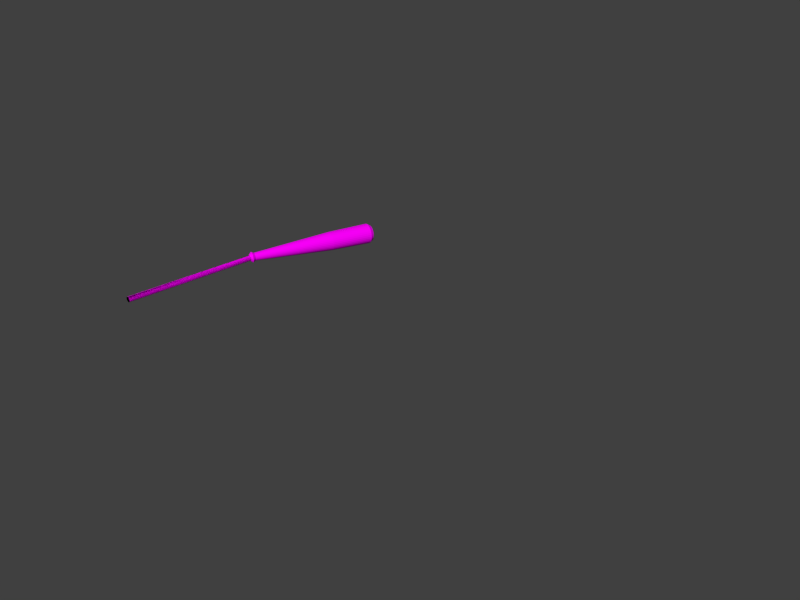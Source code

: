 # Source: objects.blend  (saved by Blender 2.76.0; exported with 4.5.12 LTS)
import bpy
from mathutils import Matrix  # noqa: F401  (used for matrix-valued properties, if any)

bpy.ops.wm.read_factory_settings(use_empty=True)
scene = bpy.context.scene
scene.name = 'Scene'

# ---- collections
col_collection_1 = bpy.data.collections.new('Collection 1'); scene.collection.children.link(col_collection_1)

# ---- images (referenced by path relative to the original .blend; pixels are not part of the script)
import os
ASSET_DIR = os.environ.get("B2B_ASSET_DIR", "")  # directory of the original .blend (textures are referenced by path, not embedded)
HERE = os.path.dirname(os.path.abspath(__file__))  # packed textures are extracted next to this script under _unpacked/

def load_image(name, relpath, width, height, colorspace="sRGB"):
    """Load a texture the original file referenced (path relative to the .blend, or extracted next to this script)."""
    p = next((c for c in (os.path.join(HERE, relpath), os.path.join(ASSET_DIR, relpath)) if relpath and os.path.exists(c)), "")
    if p:
        img = bpy.data.images.load(p, check_existing=True)
        img.name = name
    else:  # same state as the original file: an image datablock whose file is absent (Cycles renders it pink)
        img = bpy.data.images.new(name, width, height)
        img.source = "FILE"
        img.filepath = "//" + (relpath or name)
    img.colorspace_settings.name = colorspace
    return img
img_texture_png = load_image('texture.png', 'texture.png', 1024, 1024, 'sRGB')

# ---- materials (node trees are filled in below, after node groups)
mat_material = bpy.data.materials.new('Material')
mat_material.alpha_threshold = 0.0
mat_material.roughness = 0.5

# ---- material node trees
mat_material.use_nodes = True; mat_material.node_tree.nodes.clear()
_N = mat_material.node_tree.nodes; _L = mat_material.node_tree.links
n0 = _N.new('ShaderNodeOutputMaterial'); n0.name = 'Material Output'; n0.location = (300, 300)
n1 = _N.new('ShaderNodeBsdfDiffuse'); n1.name = 'Diffuse BSDF'; n1.location = (10, 300)
n2 = _N.new('ShaderNodeTexImage'); n2.name = 'Image Texture'; n2.location = (-190, 300)
n2.width = 140
n2.image = img_texture_png
_L.new(n1.outputs[0], n0.inputs[0])
_L.new(n2.outputs[0], n1.inputs[0])
n0.is_active_output = True

# ---- world
world_world = bpy.data.worlds.new('World'); scene.world = world_world
world_world.color = (0.05088, 0.05088, 0.05088)
world_world.use_sun_shadow = False
world_world.sun_shadow_jitter_overblur = 0.0
world_world.cycles.sampling_method = 'MANUAL'
world_world.cycles.sample_map_resolution = 256

# ---- cameras
cam_camera = bpy.data.cameras.new('Camera')
cam_camera.clip_end = 100.0
cam_camera.lens = 35.0
cam_camera.sensor_width = 32.0
cam_camera.sensor_height = 18.0
cam_camera.ortho_scale = 7.314
cam_camera.dof.focus_distance = 0.0

# ---- meshes
me_cylinder_001 = bpy.data.meshes.new('Cylinder.001')
me_cylinder_001.from_pydata([(4.831e-09, 1.0, 0.04), (4.831e-09, -1.0, 0.04), (0.007804, 1.0, 0.03923), (0.007804, -1.0, 0.03923), (0.01531, 1.0, 0.03696), (0.01531, -1.0, 0.03696), (0.02222, 1.0, 0.03326), (0.02222, -1.0, 0.03326), (0.02828, 1.0, 0.02828), (0.02828, -1.0, 0.02828), (0.03326, 1.0, 0.02222), (0.03326, -1.0, 0.02222), (0.03696, 1.0, 0.01531), (0.03696, -1.0, 0.01531), (0.03923, 1.0, 0.007804), (0.03923, -1.0, 0.007804), (0.04, 1.0, -9.09e-08), (0.04, -1.0, 9.984e-08), (0.03923, 1.0, -0.007804), (0.03923, -1.0, -0.007804), (0.03696, 1.0, -0.01531), (0.03696, -1.0, -0.01531), (0.03326, 1.0, -0.02222), (0.03326, -1.0, -0.02222), (0.02828, 1.0, -0.02828), (0.02828, -1.0, -0.02828), (0.02222, 1.0, -0.03326), (0.02222, -1.0, -0.03326), (0.01531, 1.0, -0.03696), (0.01531, -1.0, -0.03696), (0.007804, 1.0, -0.03923), (0.007804, -1.0, -0.03923), (-8.202e-09, 1.0, -0.04), (-8.202e-09, -1.0, -0.04), (-0.007804, 1.0, -0.03923), (-0.007804, -1.0, -0.03923), (-0.01531, 1.0, -0.03696), (-0.01531, -1.0, -0.03696), (-0.02222, 1.0, -0.03326), (-0.02222, -1.0, -0.03326), (-0.02828, 1.0, -0.02828), (-0.02828, -1.0, -0.02828), (-0.03326, 1.0, -0.02222), (-0.03326, -1.0, -0.02222), (-0.03696, 1.0, -0.01531), (-0.03696, -1.0, -0.01531), (-0.03923, 1.0, -0.007804), (-0.03923, -1.0, -0.007804), (-0.04, 1.0, -9.09e-08), (-0.04, -1.0, 9.984e-08), (-0.03923, 1.0, 0.007804), (-0.03923, -1.0, 0.007804), (-0.03696, 1.0, 0.01531), (-0.03696, -1.0, 0.01531), (-0.03326, 1.0, 0.02222), (-0.03326, -1.0, 0.02222), (-0.02828, 1.0, 0.02828), (-0.02828, -1.0, 0.02828), (-0.02222, 1.0, 0.03326), (-0.02222, -1.0, 0.03326), (-0.01531, 1.0, 0.03696), (-0.01531, -1.0, 0.03696), (-0.007804, 1.0, 0.03923), (-0.007804, -1.0, 0.03923)], [], [(0, 1, 3, 2), (2, 3, 5, 4), (4, 5, 7, 6), (6, 7, 9, 8), (8, 9, 11, 10), (10, 11, 13, 12), (12, 13, 15, 14), (14, 15, 17, 16), (16, 17, 19, 18), (18, 19, 21, 20), (20, 21, 23, 22), (22, 23, 25, 24), (24, 25, 27, 26), (26, 27, 29, 28), (28, 29, 31, 30), (30, 31, 33, 32), (32, 33, 35, 34), (34, 35, 37, 36), (36, 37, 39, 38), (38, 39, 41, 40), (40, 41, 43, 42), (42, 43, 45, 44), (44, 45, 47, 46), (46, 47, 49, 48), (48, 49, 51, 50), (50, 51, 53, 52), (52, 53, 55, 54), (54, 55, 57, 56), (56, 57, 59, 58), (58, 59, 61, 60), (3, 1, 63, 61, 59, 57, 55, 53, 51, 49, 47, 45, 43, 41, 39, 37, 35, 33, 31, 29, 27, 25, 23, 21, 19, 17, 15, 13, 11, 9, 7, 5), (62, 63, 1, 0), (60, 61, 63, 62), (0, 2, 4, 6, 8, 10, 12, 14, 16, 18, 20, 22, 24, 26, 28, 30, 32, 34, 36, 38, 40, 42, 44, 46, 48, 50, 52, 54, 56, 58, 60, 62)])
_uv = me_cylinder_001.uv_layers.new(name='UVMap')
_uv.uv.foreach_set('vector', [0.2029, 1.0, 0.2029, 0.0, 0.2211, 0.0, 0.2211, 1.0, 0.2211, 1.0, 0.2211, 0.0, 0.2425, 0.0, 0.2425, 1.0, 0.2425, 1.0, 0.2425, 0.0, 0.2662, 0.0, 0.2662, 1.0, 0.2662, 1.0, 0.2662, 0.0, 0.2915, 0.0, 0.2915, 1.0, 0.2915, 1.0, 0.2915, 0.0, 0.3172, 0.0, 0.3172, 1.0, 0.3172, 1.0, 0.3172, 0.0, 0.3424, 0.0, 0.3424, 1.0, 0.3424, 1.0, 0.3424, 0.0, 0.3662, 0.0, 0.3662, 1.0, 0.3662, 1.0, 0.3662, 0.0, 0.3876, 0.0, 0.3876, 1.0, 0.3876, 1.0, 0.3876, 0.0, 0.4058, 0.0, 0.4058, 1.0, 0.7388, 0.0, 0.7388, 1.0, 0.7174, 1.0, 0.7174, 0.0, 0.7174, 0.0, 0.7174, 1.0, 0.6936, 1.0, 0.6936, 0.0, 0.6936, 0.0, 0.6936, 1.0, 0.6684, 1.0, 0.6684, 0.0, 0.6684, 0.0, 0.6684, 1.0, 0.6427, 1.0, 0.6427, 0.0, 0.6427, 0.0, 0.6427, 1.0, 0.6174, 1.0, 0.6174, 0.0, 0.6174, 0.0, 0.6174, 1.0, 0.5937, 1.0, 0.5937, 0.0, 0.5937, 0.0, 0.5937, 1.0, 0.5723, 1.0, 0.5723, 0.0, 0.2029, 0.0, 0.2029, 1.0, 0.1847, 1.0, 0.1847, 0.0, 0.1847, 0.0, 0.1847, 1.0, 0.1633, 1.0, 0.1633, 0.0, 0.1633, 0.0, 0.1633, 1.0, 0.1395, 1.0, 0.1395, 0.0, 0.1395, 0.0, 0.1395, 1.0, 0.1143, 1.0, 0.1143, 0.0, 0.1143, 0.0, 0.1143, 1.0, 0.08858, 1.0, 0.08858, 0.0, 0.08858, 0.0, 0.08858, 1.0, 0.06335, 1.0, 0.06335, 0.0, 0.06335, 0.0, 0.06335, 1.0, 0.03958, 1.0, 0.03958, 0.0, 0.03958, 0.0, 0.03958, 1.0, 0.01819, 1.0, 0.01819, 0.0, 0.01819, 0.0, 0.01819, 1.0, 1.784e-06, 1.0, 0.0, 0.0, 0.5723, 0.0, 0.5723, 1.0, 0.5509, 1.0, 0.5509, 0.0, 0.5509, 0.0, 0.5509, 1.0, 0.5271, 1.0, 0.5271, 0.0, 0.5271, 0.0, 0.5271, 1.0, 0.5019, 1.0, 0.5019, 0.0, 0.5019, 0.0, 0.5019, 1.0, 0.4762, 1.0, 0.4762, 0.0, 0.4762, 0.0, 0.4762, 1.0, 0.4509, 1.0, 0.4509, 0.0, 0.7438, 0.5456, 0.7537, 0.5235, 0.768, 0.5036, 0.7861, 0.4867, 0.8075, 0.4734, 0.8313, 0.4642, 0.8565, 0.4596, 0.8823, 0.4596, 0.9075, 0.4642, 0.9313, 0.4734, 0.9527, 0.4867, 0.9708, 0.5036, 0.9851, 0.5235, 0.995, 0.5456, 1.0, 0.5691, 1.0, 0.593, 0.995, 0.6164, 0.9851, 0.6385, 0.9708, 0.6584, 0.9527, 0.6754, 0.9313, 0.6886, 0.9075, 0.6978, 0.8823, 0.7025, 0.8565, 0.7025, 0.8313, 0.6978, 0.8075, 0.6886, 0.7861, 0.6754, 0.768, 0.6584, 0.7537, 0.6385, 0.7438, 0.6164, 0.7388, 0.593, 0.7388, 0.5691, 0.4272, 0.0, 0.4272, 1.0, 0.4058, 1.0, 0.4058, 0.0, 0.4509, 0.0, 0.4509, 1.0, 0.4272, 1.0, 0.4272, 0.0, 0.8313, 0.4549, 0.8075, 0.4457, 0.7861, 0.4325, 0.768, 0.4155, 0.7537, 0.3956, 0.7438, 0.3735, 0.7388, 0.3501, 0.7388, 0.3262, 0.7438, 0.3027, 0.7537, 0.2806, 0.768, 0.2607, 0.7861, 0.2438, 0.8075, 0.2305, 0.8313, 0.2213, 0.8565, 0.2167, 0.8823, 0.2167, 0.9075, 0.2213, 0.9313, 0.2305, 0.9527, 0.2438, 0.9708, 0.2607, 0.9851, 0.2806, 0.995, 0.3027, 1.0, 0.3262, 1.0, 0.3501, 0.995, 0.3735, 0.9851, 0.3956, 0.9708, 0.4155, 0.9527, 0.4325, 0.9313, 0.4457, 0.9075, 0.4549, 0.8823, 0.4596, 0.8565, 0.4596])
me_cylinder_001.materials.append(mat_material)
me_cylinder_001.use_remesh_preserve_volume = False
me_cylinder_001.use_remesh_preserve_attributes = False
me_cylinder_001.use_mirror_vertex_groups = False
me_cylinder_001.update()
me_cylinder = bpy.data.meshes.new('Cylinder')
me_cylinder.from_pydata([(4.831e-09, 1.0, 0.04), (4.831e-09, -1.0, 0.04), (0.007804, 1.0, 0.03923), (0.007804, -1.0, 0.03923), (0.01531, 1.0, 0.03696), (0.01531, -1.0, 0.03696), (0.02222, 1.0, 0.03326), (0.02222, -1.0, 0.03326), (0.02828, 1.0, 0.02828), (0.02828, -1.0, 0.02828), (0.03326, 1.0, 0.02222), (0.03326, -1.0, 0.02222), (0.03696, 1.0, 0.01531), (0.03696, -1.0, 0.01531), (0.03923, 1.0, 0.007804), (0.03923, -1.0, 0.007804), (0.04, 1.0, -9.09e-08), (0.04, -1.0, 9.984e-08), (0.03923, 1.0, -0.007804), (0.03923, -1.0, -0.007804), (0.03696, 1.0, -0.01531), (0.03696, -1.0, -0.01531), (0.03326, 1.0, -0.02222), (0.03326, -1.0, -0.02222), (0.02828, 1.0, -0.02828), (0.02828, -1.0, -0.02828), (0.02222, 1.0, -0.03326), (0.02222, -1.0, -0.03326), (0.01531, 1.0, -0.03696), (0.01531, -1.0, -0.03696), (0.007804, 1.0, -0.03923), (0.007804, -1.0, -0.03923), (-8.202e-09, 1.0, -0.04), (-8.202e-09, -1.0, -0.04), (-0.007804, 1.0, -0.03923), (-0.007804, -1.0, -0.03923), (-0.01531, 1.0, -0.03696), (-0.01531, -1.0, -0.03696), (-0.02222, 1.0, -0.03326), (-0.02222, -1.0, -0.03326), (-0.02828, 1.0, -0.02828), (-0.02828, -1.0, -0.02828), (-0.03326, 1.0, -0.02222), (-0.03326, -1.0, -0.02222), (-0.03696, 1.0, -0.01531), (-0.03696, -1.0, -0.01531), (-0.03923, 1.0, -0.007804), (-0.03923, -1.0, -0.007804), (-0.04, 1.0, -9.09e-08), (-0.04, -1.0, 9.984e-08), (-0.03923, 1.0, 0.007804), (-0.03923, -1.0, 0.007804), (-0.03696, 1.0, 0.01531), (-0.03696, -1.0, 0.01531), (-0.03326, 1.0, 0.02222), (-0.03326, -1.0, 0.02222), (-0.02828, 1.0, 0.02828), (-0.02828, -1.0, 0.02828), (-0.02222, 1.0, 0.03326), (-0.02222, -1.0, 0.03326), (-0.01531, 1.0, 0.03696), (-0.01531, -1.0, 0.03696), (-0.007804, 1.0, 0.03923), (-0.007804, -1.0, 0.03923)], [], [(0, 1, 3, 2), (2, 3, 5, 4), (4, 5, 7, 6), (6, 7, 9, 8), (8, 9, 11, 10), (10, 11, 13, 12), (12, 13, 15, 14), (14, 15, 17, 16), (16, 17, 19, 18), (18, 19, 21, 20), (20, 21, 23, 22), (22, 23, 25, 24), (24, 25, 27, 26), (26, 27, 29, 28), (28, 29, 31, 30), (30, 31, 33, 32), (32, 33, 35, 34), (34, 35, 37, 36), (36, 37, 39, 38), (38, 39, 41, 40), (40, 41, 43, 42), (42, 43, 45, 44), (44, 45, 47, 46), (46, 47, 49, 48), (48, 49, 51, 50), (50, 51, 53, 52), (52, 53, 55, 54), (54, 55, 57, 56), (56, 57, 59, 58), (58, 59, 61, 60), (3, 1, 63, 61, 59, 57, 55, 53, 51, 49, 47, 45, 43, 41, 39, 37, 35, 33, 31, 29, 27, 25, 23, 21, 19, 17, 15, 13, 11, 9, 7, 5), (62, 63, 1, 0), (60, 61, 63, 62), (0, 2, 4, 6, 8, 10, 12, 14, 16, 18, 20, 22, 24, 26, 28, 30, 32, 34, 36, 38, 40, 42, 44, 46, 48, 50, 52, 54, 56, 58, 60, 62)])
_uv = me_cylinder.uv_layers.new(name='UVMap')
_uv.uv.foreach_set('vector', [0.2029, 1.0, 0.2029, 0.0, 0.2211, 0.0, 0.2211, 1.0, 0.2211, 1.0, 0.2211, 0.0, 0.2425, 0.0, 0.2425, 1.0, 0.2425, 1.0, 0.2425, 0.0, 0.2662, 0.0, 0.2662, 1.0, 0.2662, 1.0, 0.2662, 0.0, 0.2915, 0.0, 0.2915, 1.0, 0.2915, 1.0, 0.2915, 0.0, 0.3172, 0.0, 0.3172, 1.0, 0.3172, 1.0, 0.3172, 0.0, 0.3424, 0.0, 0.3424, 1.0, 0.3424, 1.0, 0.3424, 0.0, 0.3662, 0.0, 0.3662, 1.0, 0.3662, 1.0, 0.3662, 0.0, 0.3876, 0.0, 0.3876, 1.0, 0.3876, 1.0, 0.3876, 0.0, 0.4058, 0.0, 0.4058, 1.0, 0.7388, 0.0, 0.7388, 1.0, 0.7174, 1.0, 0.7174, 0.0, 0.7174, 0.0, 0.7174, 1.0, 0.6936, 1.0, 0.6936, 0.0, 0.6936, 0.0, 0.6936, 1.0, 0.6684, 1.0, 0.6684, 0.0, 0.6684, 0.0, 0.6684, 1.0, 0.6427, 1.0, 0.6427, 0.0, 0.6427, 0.0, 0.6427, 1.0, 0.6174, 1.0, 0.6174, 0.0, 0.6174, 0.0, 0.6174, 1.0, 0.5937, 1.0, 0.5937, 0.0, 0.5937, 0.0, 0.5937, 1.0, 0.5723, 1.0, 0.5723, 0.0, 0.2029, 0.0, 0.2029, 1.0, 0.1847, 1.0, 0.1847, 0.0, 0.1847, 0.0, 0.1847, 1.0, 0.1633, 1.0, 0.1633, 0.0, 0.1633, 0.0, 0.1633, 1.0, 0.1395, 1.0, 0.1395, 0.0, 0.1395, 0.0, 0.1395, 1.0, 0.1143, 1.0, 0.1143, 0.0, 0.1143, 0.0, 0.1143, 1.0, 0.08858, 1.0, 0.08858, 0.0, 0.08858, 0.0, 0.08858, 1.0, 0.06335, 1.0, 0.06335, 0.0, 0.06335, 0.0, 0.06335, 1.0, 0.03958, 1.0, 0.03958, 0.0, 0.03958, 0.0, 0.03958, 1.0, 0.01819, 1.0, 0.01819, 0.0, 0.01819, 0.0, 0.01819, 1.0, 1.784e-06, 1.0, 0.0, 0.0, 0.5723, 0.0, 0.5723, 1.0, 0.5509, 1.0, 0.5509, 0.0, 0.5509, 0.0, 0.5509, 1.0, 0.5271, 1.0, 0.5271, 0.0, 0.5271, 0.0, 0.5271, 1.0, 0.5019, 1.0, 0.5019, 0.0, 0.5019, 0.0, 0.5019, 1.0, 0.4762, 1.0, 0.4762, 0.0, 0.4762, 0.0, 0.4762, 1.0, 0.4509, 1.0, 0.4509, 0.0, 0.7438, 0.6003, 0.7537, 0.5788, 0.768, 0.5594, 0.7861, 0.5429, 0.8075, 0.53, 0.8313, 0.5211, 0.8565, 0.5165, 0.8823, 0.5165, 0.9075, 0.5211, 0.9313, 0.53, 0.9527, 0.5429, 0.9708, 0.5594, 0.9851, 0.5788, 0.995, 0.6003, 1.0, 0.6231, 1.0, 0.6464, 0.995, 0.6693, 0.9851, 0.6908, 0.9708, 0.7102, 0.9527, 0.7266, 0.9313, 0.7396, 0.9075, 0.7485, 0.8823, 0.753, 0.8565, 0.753, 0.8313, 0.7485, 0.8075, 0.7396, 0.7861, 0.7266, 0.768, 0.7102, 0.7537, 0.6908, 0.7438, 0.6693, 0.7388, 0.6464, 0.7388, 0.6231, 0.4272, 0.0, 0.4272, 1.0, 0.4058, 1.0, 0.4058, 0.0, 0.4509, 0.0, 0.4509, 1.0, 0.4272, 1.0, 0.4272, 0.0, 0.8313, 0.512, 0.8075, 0.5031, 0.7861, 0.4901, 0.768, 0.4736, 0.7537, 0.4543, 0.7438, 0.4328, 0.7388, 0.4099, 0.7388, 0.3866, 0.7438, 0.3638, 0.7537, 0.3422, 0.768, 0.3229, 0.7861, 0.3064, 0.8075, 0.2935, 0.8313, 0.2845, 0.8565, 0.28, 0.8823, 0.28, 0.9075, 0.2845, 0.9313, 0.2935, 0.9527, 0.3064, 0.9708, 0.3229, 0.9851, 0.3422, 0.995, 0.3638, 1.0, 0.3866, 1.0, 0.4099, 0.995, 0.4328, 0.9851, 0.4543, 0.9708, 0.4736, 0.9527, 0.4901, 0.9313, 0.5031, 0.9075, 0.512, 0.8823, 0.5165, 0.8565, 0.5165])
me_cylinder.materials.append(mat_material)
me_cylinder.use_remesh_preserve_volume = False
me_cylinder.use_remesh_preserve_attributes = False
me_cylinder.use_mirror_vertex_groups = False
me_cylinder.update()
me_cylinder_002 = bpy.data.meshes.new('Cylinder.002')
me_cylinder_002.from_pydata([(-0.03849, 0.04302, 0.003466), (1.989, 0.0461, 0.003466), (-0.03849, 0.0422, -0.004928), (1.989, 0.04522, -0.005528), (-0.03849, 0.03975, -0.013), (1.989, 0.04259, -0.01418), (-0.03849, 0.03577, -0.02044), (1.989, 0.03833, -0.02215), (-0.03849, 0.03042, -0.02696), (1.989, 0.0326, -0.02913), (-0.03849, 0.0239, -0.03231), (1.989, 0.02561, -0.03487), (-0.03849, 0.01646, -0.03628), (1.989, 0.01764, -0.03913), (-0.03849, 0.008394, -0.03873), (1.989, 0.008994, -0.04175), (-0.03849, -1.665e-08, -0.03956), (1.989, -1.673e-08, -0.04264), (-0.03849, -0.008394, -0.03873), (1.989, -0.008994, -0.04175), (-0.03849, -0.01646, -0.03628), (1.989, -0.01764, -0.03913), (-0.03849, -0.0239, -0.03231), (1.989, -0.02561, -0.03487), (-0.03849, -0.03042, -0.02696), (1.989, -0.0326, -0.02913), (-0.03849, -0.03577, -0.02044), (1.989, -0.03833, -0.02215), (-0.03849, -0.03975, -0.013), (1.989, -0.04259, -0.01418), (-0.03849, -0.0422, -0.004928), (1.989, -0.04522, -0.005528), (-0.03849, -0.04302, 0.003466), (1.989, -0.0461, 0.003466), (-0.03849, -0.0422, 0.01186), (1.989, -0.04522, 0.01246), (-0.03849, -0.03975, 0.01993), (1.989, -0.04259, 0.02111), (-0.03849, -0.03577, 0.02737), (1.989, -0.03833, 0.02908), (-0.03849, -0.03042, 0.03389), (1.989, -0.0326, 0.03607), (-0.03849, -0.0239, 0.03924), (1.989, -0.02561, 0.0418), (-0.03849, -0.01646, 0.04322), (1.989, -0.01764, 0.04606), (-0.03849, -0.008394, 0.04566), (1.989, -0.008994, 0.04868), (-0.03849, 2.165e-08, 0.04649), (1.989, 2.431e-08, 0.04957), (-0.03849, 0.008394, 0.04566), (1.989, 0.008994, 0.04868), (-0.03849, 0.01646, 0.04322), (1.989, 0.01764, 0.04606), (-0.03849, 0.0239, 0.03924), (1.989, 0.02561, 0.0418), (-0.03849, 0.03042, 0.03389), (1.989, 0.0326, 0.03607), (-0.03849, 0.03577, 0.02737), (1.989, 0.03833, 0.02908), (-0.03849, 0.03975, 0.01993), (1.989, 0.04259, 0.02111), (-0.03849, 0.0422, 0.01186), (1.989, 0.04522, 0.01246), (-0.0007418, 0.08114, 0.003466), (0.03916, 0.0599, 0.003466), (1.266, 0.1436, 0.003466), (1.901, 0.1543, 0.003466), (1.953, 0.1224, 0.003466), (1.953, 0.12, -0.0204), (1.901, 0.1514, -0.02664), (1.266, 0.1408, -0.02454), (0.03916, 0.05875, -0.008219), (-0.0007418, 0.07958, -0.01236), (1.953, 0.113, -0.04336), (1.901, 0.1426, -0.0556), (1.266, 0.1326, -0.05147), (0.03916, 0.05534, -0.01946), (-0.0007418, 0.07497, -0.02759), (1.953, 0.1017, -0.06451), (1.901, 0.1283, -0.08228), (1.266, 0.1194, -0.07629), (0.03916, 0.0498, -0.02981), (-0.0007418, 0.06747, -0.04161), (1.953, 0.08652, -0.08305), (1.901, 0.1091, -0.1057), (1.266, 0.1015, -0.09805), (0.03916, 0.04235, -0.03889), (-0.0007418, 0.05738, -0.05391), (1.953, 0.06798, -0.09827), (1.901, 0.08574, -0.1249), (1.266, 0.07976, -0.1159), (0.03916, 0.03328, -0.04634), (-0.0007418, 0.04508, -0.064), (1.953, 0.04682, -0.1096), (1.901, 0.05906, -0.1391), (1.266, 0.05494, -0.1292), (0.03916, 0.02292, -0.05187), (-0.0007418, 0.03105, -0.0715), (1.953, 0.02387, -0.1165), (1.901, 0.03011, -0.1479), (1.266, 0.02801, -0.1373), (0.03916, 0.01169, -0.05528), (-0.0007418, 0.01583, -0.07612), (1.953, -3.476e-08, -0.1189), (1.901, -4.232e-08, -0.1509), (1.266, -3.978e-08, -0.1401), (0.03916, -2.064e-08, -0.05643), (-0.0007418, -2.566e-08, -0.07768), (1.953, -0.02387, -0.1165), (1.901, -0.03011, -0.1479), (1.266, -0.02801, -0.1373), (0.03916, -0.01169, -0.05528), (-0.0007418, -0.01583, -0.07612), (1.953, -0.04682, -0.1096), (1.901, -0.05906, -0.1391), (1.266, -0.05494, -0.1292), (0.03916, -0.02292, -0.05187), (-0.0007418, -0.03105, -0.0715), (1.953, -0.06798, -0.09827), (1.901, -0.08574, -0.1249), (1.266, -0.07976, -0.1159), (0.03916, -0.03328, -0.04634), (-0.0007418, -0.04508, -0.064), (1.953, -0.08652, -0.08305), (1.901, -0.1091, -0.1057), (1.266, -0.1015, -0.09805), (0.03916, -0.04235, -0.03889), (-0.0007418, -0.05738, -0.05391), (1.953, -0.1017, -0.06451), (1.901, -0.1283, -0.08228), (1.266, -0.1194, -0.07629), (0.03916, -0.0498, -0.02981), (-0.0007418, -0.06747, -0.04161), (1.953, -0.113, -0.04336), (1.901, -0.1426, -0.0556), (1.266, -0.1326, -0.05147), (0.03916, -0.05534, -0.01946), (-0.0007418, -0.07497, -0.02759), (1.953, -0.12, -0.0204), (1.901, -0.1514, -0.02664), (1.266, -0.1408, -0.02454), (0.03916, -0.05875, -0.008219), (-0.0007418, -0.07958, -0.01236), (1.953, -0.1224, 0.003466), (1.901, -0.1543, 0.003466), (1.266, -0.1436, 0.003466), (0.03916, -0.0599, 0.003466), (-0.0007418, -0.08114, 0.003466), (1.953, -0.12, 0.02734), (1.901, -0.1514, 0.03358), (1.266, -0.1408, 0.03147), (0.03916, -0.05875, 0.01515), (-0.0007418, -0.07958, 0.0193), (1.953, -0.113, 0.05029), (1.901, -0.1426, 0.06253), (1.266, -0.1326, 0.0584), (0.03916, -0.05534, 0.02639), (-0.0007418, -0.07497, 0.03452), (1.953, -0.1017, 0.07144), (1.901, -0.1283, 0.08921), (1.266, -0.1194, 0.08322), (0.03916, -0.0498, 0.03674), (-0.0007418, -0.06747, 0.04855), (1.953, -0.08652, 0.08998), (1.901, -0.1091, 0.1126), (1.266, -0.1015, 0.105), (0.03916, -0.04235, 0.04582), (-0.0007418, -0.05738, 0.06084), (1.953, -0.06798, 0.1052), (1.901, -0.08574, 0.1318), (1.266, -0.07976, 0.1228), (0.03916, -0.03328, 0.05327), (-0.0007418, -0.04508, 0.07093), (1.953, -0.04682, 0.1165), (1.901, -0.05906, 0.1461), (1.266, -0.05494, 0.1361), (0.03916, -0.02292, 0.0588), (-0.0007418, -0.03105, 0.07843), (1.953, -0.02387, 0.1235), (1.901, -0.03011, 0.1548), (1.266, -0.02801, 0.1443), (0.03916, -0.01169, 0.06221), (-0.0007418, -0.01583, 0.08305), (1.953, 7.415e-08, 0.1258), (1.901, 9.505e-08, 0.1578), (1.266, 8.801e-08, 0.147), (0.03916, 3.267e-08, 0.06336), (-0.0007418, 4.656e-08, 0.08461), (1.953, 0.02387, 0.1235), (1.901, 0.03011, 0.1548), (1.266, 0.02801, 0.1443), (0.03916, 0.01169, 0.06221), (-0.0007418, 0.01583, 0.08305), (1.953, 0.04682, 0.1165), (1.901, 0.05906, 0.1461), (1.266, 0.05494, 0.1361), (0.03916, 0.02292, 0.0588), (-0.0007418, 0.03105, 0.07843), (1.953, 0.06798, 0.1052), (1.901, 0.08574, 0.1318), (1.266, 0.07976, 0.1228), (0.03916, 0.03328, 0.05327), (-0.0007418, 0.04508, 0.07093), (1.953, 0.08652, 0.08998), (1.901, 0.1091, 0.1126), (1.266, 0.1015, 0.105), (0.03916, 0.04235, 0.04582), (-0.0007418, 0.05738, 0.06084), (1.953, 0.1017, 0.07144), (1.901, 0.1283, 0.08921), (1.266, 0.1194, 0.08322), (0.03916, 0.0498, 0.03674), (-0.0007418, 0.06747, 0.04855), (1.953, 0.113, 0.05029), (1.901, 0.1426, 0.06253), (1.266, 0.1326, 0.0584), (0.03916, 0.05534, 0.02639), (-0.0007418, 0.07497, 0.03452), (1.953, 0.12, 0.02734), (1.901, 0.1514, 0.03358), (1.266, 0.1408, 0.03147), (0.03916, 0.05875, 0.01515), (-0.0007418, 0.07958, 0.0193)], [], [(68, 1, 3, 69), (69, 3, 5, 74), (74, 5, 7, 79), (79, 7, 9, 84), (84, 9, 11, 89), (89, 11, 13, 94), (94, 13, 15, 99), (99, 15, 17, 104), (104, 17, 19, 109), (109, 19, 21, 114), (114, 21, 23, 119), (119, 23, 25, 124), (124, 25, 27, 129), (129, 27, 29, 134), (134, 29, 31, 139), (139, 31, 33, 144), (144, 33, 35, 149), (149, 35, 37, 154), (154, 37, 39, 159), (159, 39, 41, 164), (164, 41, 43, 169), (169, 43, 45, 174), (174, 45, 47, 179), (179, 47, 49, 184), (184, 49, 51, 189), (189, 51, 53, 194), (194, 53, 55, 199), (199, 55, 57, 204), (204, 57, 59, 209), (209, 59, 61, 214), (3, 1, 63, 61, 59, 57, 55, 53, 51, 49, 47, 45, 43, 41, 39, 37, 35, 33, 31, 29, 27, 25, 23, 21, 19, 17, 15, 13, 11, 9, 7, 5), (219, 63, 1, 68), (214, 61, 63, 219), (0, 2, 4, 6, 8, 10, 12, 14, 16, 18, 20, 22, 24, 26, 28, 30, 32, 34, 36, 38, 40, 42, 44, 46, 48, 50, 52, 54, 56, 58, 60, 62), (60, 218, 223, 62), (218, 217, 222, 223), (217, 216, 221, 222), (216, 215, 220, 221), (215, 214, 219, 220), (62, 223, 64, 0), (223, 222, 65, 64), (222, 221, 66, 65), (221, 220, 67, 66), (220, 219, 68, 67), (58, 213, 218, 60), (213, 212, 217, 218), (212, 211, 216, 217), (211, 210, 215, 216), (210, 209, 214, 215), (56, 208, 213, 58), (208, 207, 212, 213), (207, 206, 211, 212), (206, 205, 210, 211), (205, 204, 209, 210), (54, 203, 208, 56), (203, 202, 207, 208), (202, 201, 206, 207), (201, 200, 205, 206), (200, 199, 204, 205), (52, 198, 203, 54), (198, 197, 202, 203), (197, 196, 201, 202), (196, 195, 200, 201), (195, 194, 199, 200), (50, 193, 198, 52), (193, 192, 197, 198), (192, 191, 196, 197), (191, 190, 195, 196), (190, 189, 194, 195), (48, 188, 193, 50), (188, 187, 192, 193), (187, 186, 191, 192), (186, 185, 190, 191), (185, 184, 189, 190), (46, 183, 188, 48), (183, 182, 187, 188), (182, 181, 186, 187), (181, 180, 185, 186), (180, 179, 184, 185), (44, 178, 183, 46), (178, 177, 182, 183), (177, 176, 181, 182), (176, 175, 180, 181), (175, 174, 179, 180), (42, 173, 178, 44), (173, 172, 177, 178), (172, 171, 176, 177), (171, 170, 175, 176), (170, 169, 174, 175), (40, 168, 173, 42), (168, 167, 172, 173), (167, 166, 171, 172), (166, 165, 170, 171), (165, 164, 169, 170), (38, 163, 168, 40), (163, 162, 167, 168), (162, 161, 166, 167), (161, 160, 165, 166), (160, 159, 164, 165), (36, 158, 163, 38), (158, 157, 162, 163), (157, 156, 161, 162), (156, 155, 160, 161), (155, 154, 159, 160), (34, 153, 158, 36), (153, 152, 157, 158), (152, 151, 156, 157), (151, 150, 155, 156), (150, 149, 154, 155), (32, 148, 153, 34), (148, 147, 152, 153), (147, 146, 151, 152), (146, 145, 150, 151), (145, 144, 149, 150), (30, 143, 148, 32), (143, 142, 147, 148), (142, 141, 146, 147), (141, 140, 145, 146), (140, 139, 144, 145), (28, 138, 143, 30), (138, 137, 142, 143), (137, 136, 141, 142), (136, 135, 140, 141), (135, 134, 139, 140), (26, 133, 138, 28), (133, 132, 137, 138), (132, 131, 136, 137), (131, 130, 135, 136), (130, 129, 134, 135), (24, 128, 133, 26), (128, 127, 132, 133), (127, 126, 131, 132), (126, 125, 130, 131), (125, 124, 129, 130), (22, 123, 128, 24), (123, 122, 127, 128), (122, 121, 126, 127), (121, 120, 125, 126), (120, 119, 124, 125), (20, 118, 123, 22), (118, 117, 122, 123), (117, 116, 121, 122), (116, 115, 120, 121), (115, 114, 119, 120), (18, 113, 118, 20), (113, 112, 117, 118), (112, 111, 116, 117), (111, 110, 115, 116), (110, 109, 114, 115), (16, 108, 113, 18), (108, 107, 112, 113), (107, 106, 111, 112), (106, 105, 110, 111), (105, 104, 109, 110), (14, 103, 108, 16), (103, 102, 107, 108), (102, 101, 106, 107), (101, 100, 105, 106), (100, 99, 104, 105), (12, 98, 103, 14), (98, 97, 102, 103), (97, 96, 101, 102), (96, 95, 100, 101), (95, 94, 99, 100), (10, 93, 98, 12), (93, 92, 97, 98), (92, 91, 96, 97), (91, 90, 95, 96), (90, 89, 94, 95), (8, 88, 93, 10), (88, 87, 92, 93), (87, 86, 91, 92), (86, 85, 90, 91), (85, 84, 89, 90), (6, 83, 88, 8), (83, 82, 87, 88), (82, 81, 86, 87), (81, 80, 85, 86), (80, 79, 84, 85), (4, 78, 83, 6), (78, 77, 82, 83), (77, 76, 81, 82), (76, 75, 80, 81), (75, 74, 79, 80), (2, 73, 78, 4), (73, 72, 77, 78), (72, 71, 76, 77), (71, 70, 75, 76), (70, 69, 74, 75), (0, 64, 73, 2), (64, 65, 72, 73), (65, 66, 71, 72), (66, 67, 70, 71), (67, 68, 69, 70)])
_uv = me_cylinder_002.uv_layers.new(name='UVMap')
_uv.uv.foreach_set('vector', [0.9959, 0.08052, 0.9328, 0.06919, 0.9343, 0.06465, 1.0, 0.06847, 1.0, 0.06847, 0.9343, 0.06465, 0.9343, 0.06002, 1.0, 0.05619, 1.0, 0.05619, 0.9343, 0.06002, 0.9328, 0.05548, 0.9959, 0.04415, 0.9959, 0.04415, 0.9328, 0.05548, 0.9298, 0.05121, 0.988, 0.03281, 0.988, 0.03281, 0.9298, 0.05121, 0.9254, 0.04736, 0.9765, 0.0226, 0.9765, 0.0226, 0.9254, 0.04736, 0.9199, 0.04409, 0.9618, 0.01392, 0.9618, 0.01392, 0.9199, 0.04409, 0.9134, 0.04152, 0.9445, 0.007094, 0.9445, 0.007094, 0.9134, 0.04152, 0.9062, 0.03975, 0.9253, 0.002395, 0.9253, 0.002395, 0.9062, 0.03975, 0.8985, 0.03885, 0.905, 0.0, 0.905, 0.0, 0.8985, 0.03885, 0.8907, 0.03885, 0.8842, 0.0, 0.8842, 0.0, 0.8907, 0.03885, 0.883, 0.03975, 0.8638, 0.002395, 0.8638, 0.002395, 0.883, 0.03975, 0.8758, 0.04152, 0.8447, 0.007094, 0.8447, 0.007094, 0.8758, 0.04152, 0.8693, 0.04409, 0.8274, 0.01392, 0.8274, 0.01392, 0.8693, 0.04409, 0.8637, 0.04736, 0.8127, 0.0226, 0.8127, 0.0226, 0.8637, 0.04736, 0.8594, 0.05121, 0.8012, 0.03281, 0.8012, 0.03281, 0.8594, 0.05121, 0.8564, 0.05548, 0.7932, 0.04415, 0.7932, 0.04415, 0.8564, 0.05548, 0.8549, 0.06002, 0.7892, 0.05619, 0.7892, 0.05619, 0.8549, 0.06002, 0.8549, 0.06465, 0.7892, 0.06847, 0.7892, 0.06847, 0.8549, 0.06465, 0.8564, 0.06919, 0.7932, 0.08052, 0.7932, 0.08052, 0.8564, 0.06919, 0.8594, 0.07346, 0.8012, 0.09186, 0.8012, 0.09186, 0.8594, 0.07346, 0.8637, 0.07731, 0.8127, 0.1021, 0.8127, 0.1021, 0.8637, 0.07731, 0.8693, 0.08058, 0.8274, 0.1108, 0.8274, 0.1108, 0.8693, 0.08058, 0.8758, 0.08315, 0.8447, 0.1176, 0.8447, 0.1176, 0.8758, 0.08315, 0.883, 0.08492, 0.8638, 0.1223, 0.8638, 0.1223, 0.883, 0.08492, 0.8907, 0.08582, 0.8842, 0.1247, 0.8842, 0.1247, 0.8907, 0.08582, 0.8985, 0.08582, 0.905, 0.1247, 0.905, 0.1247, 0.8985, 0.08582, 0.9062, 0.08492, 0.9253, 0.1223, 0.9253, 0.1223, 0.9062, 0.08492, 0.9134, 0.08315, 0.9445, 0.1176, 0.9445, 0.1176, 0.9134, 0.08315, 0.9199, 0.08058, 0.9618, 0.1108, 0.9618, 0.1108, 0.9199, 0.08058, 0.9254, 0.07731, 0.9765, 0.1021, 0.9343, 0.06465, 0.9328, 0.06919, 0.9298, 0.07346, 0.9254, 0.07731, 0.9199, 0.08058, 0.9134, 0.08315, 0.9062, 0.08492, 0.8985, 0.08582, 0.8907, 0.08582, 0.883, 0.08492, 0.8758, 0.08315, 0.8693, 0.08058, 0.8637, 0.07731, 0.8594, 0.07346, 0.8564, 0.06919, 0.8549, 0.06465, 0.8549, 0.06002, 0.8564, 0.05548, 0.8594, 0.05121, 0.8637, 0.04736, 0.8693, 0.04409, 0.8758, 0.04152, 0.883, 0.03975, 0.8907, 0.03885, 0.8985, 0.03885, 0.9062, 0.03975, 0.9134, 0.04152, 0.9199, 0.04409, 0.9254, 0.04736, 0.9298, 0.05121, 0.9328, 0.05548, 0.9343, 0.06002, 0.988, 0.09186, 0.9298, 0.07346, 0.9328, 0.06919, 0.9959, 0.08052, 0.9765, 0.1021, 0.9254, 0.07731, 0.9298, 0.07346, 0.988, 0.09186, 0.8483, 0.1871, 0.8415, 0.1854, 0.8355, 0.183, 0.8303, 0.18, 0.8262, 0.1764, 0.8234, 0.1724, 0.822, 0.1682, 0.822, 0.1638, 0.8234, 0.1596, 0.8262, 0.1556, 0.8303, 0.152, 0.8355, 0.149, 0.8415, 0.1466, 0.8483, 0.1449, 0.8554, 0.1441, 0.8627, 0.1441, 0.8699, 0.1449, 0.8766, 0.1466, 0.8827, 0.149, 0.8879, 0.152, 0.8919, 0.1556, 0.8947, 0.1596, 0.8962, 0.1638, 0.8962, 0.1682, 0.8947, 0.1724, 0.8919, 0.1764, 0.8879, 0.18, 0.8827, 0.183, 0.8766, 0.1854, 0.8699, 0.1871, 0.8627, 0.1879, 0.8554, 0.1879, 0.8627, 0.1879, 0.866, 0.2073, 0.8522, 0.2073, 0.8554, 0.1879, 0.3302, 0.0001813, 0.3249, 0.02166, 0.3149, 0.02153, 0.3167, 6.103e-08, 0.3249, 0.02166, 0.3459, 0.6407, 0.322, 0.6404, 0.3149, 0.02153, 0.3459, 0.6407, 0.3486, 0.963, 0.3229, 0.9627, 0.322, 0.6404, 0.3486, 0.963, 0.3406, 0.9914, 0.3202, 0.9911, 0.3229, 0.9627, 0.8554, 0.1879, 0.8522, 0.2073, 0.8387, 0.2058, 0.8483, 0.1871, 0.3167, 6.103e-08, 0.3149, 0.02153, 0.3047, 0.02153, 0.3029, 0.0, 0.3149, 0.02153, 0.322, 0.6404, 0.2976, 0.6404, 0.3047, 0.02153, 0.322, 0.6404, 0.3229, 0.9627, 0.2967, 0.9627, 0.2976, 0.6404, 0.3229, 0.9627, 0.3202, 0.9911, 0.2994, 0.9911, 0.2967, 0.9627, 0.8699, 0.1871, 0.8795, 0.2058, 0.866, 0.2073, 0.8627, 0.1879, 0.3429, 0.0005367, 0.3343, 0.02192, 0.3249, 0.02166, 0.3302, 0.0001813, 0.3343, 0.02192, 0.3684, 0.6413, 0.3459, 0.6407, 0.3249, 0.02166, 0.3684, 0.6413, 0.3728, 0.9637, 0.3486, 0.963, 0.3459, 0.6407, 0.3728, 0.9637, 0.3598, 0.9919, 0.3406, 0.9914, 0.3486, 0.963, 0.8766, 0.1854, 0.8922, 0.2026, 0.8795, 0.2058, 0.8699, 0.1871, 0.3544, 0.001053, 0.3427, 0.0223, 0.3343, 0.02192, 0.3429, 0.0005367, 0.3427, 0.0223, 0.3887, 0.6422, 0.3684, 0.6413, 0.3343, 0.02192, 0.3887, 0.6422, 0.3946, 0.9647, 0.3728, 0.9637, 0.3684, 0.6413, 0.3946, 0.9647, 0.377, 0.9927, 0.3598, 0.9919, 0.3728, 0.9637, 0.8827, 0.183, 0.9036, 0.1981, 0.8922, 0.2026, 0.8766, 0.1854, 0.3641, 0.00171, 0.3499, 0.02279, 0.3427, 0.0223, 0.3544, 0.001053, 0.3499, 0.02279, 0.4059, 0.6434, 0.3887, 0.6422, 0.3427, 0.0223, 0.4059, 0.6434, 0.4131, 0.9659, 0.3946, 0.9647, 0.3887, 0.6422, 0.4131, 0.9659, 0.3917, 0.9937, 0.377, 0.9927, 0.3946, 0.9647, 0.8879, 0.18, 0.9134, 0.1924, 0.9036, 0.1981, 0.8827, 0.183, 0.5672, 0.9924, 0.5581, 0.971, 0.5666, 0.9706, 0.5786, 0.9918, 0.5581, 0.971, 0.5809, 0.3514, 0.6011, 0.3504, 0.5666, 0.9706, 0.5809, 0.3514, 0.5794, 0.02905, 0.6011, 0.02793, 0.6011, 0.3504, 0.5794, 0.02905, 0.5658, 0.0009228, 0.5831, 3.378e-05, 0.6011, 0.02793, 0.8919, 0.1764, 0.921, 0.1856, 0.9134, 0.1924, 0.8879, 0.18, 0.5545, 0.9928, 0.5487, 0.9714, 0.5581, 0.971, 0.5672, 0.9924, 0.5487, 0.9714, 0.5584, 0.3522, 0.5809, 0.3514, 0.5581, 0.971, 0.5584, 0.3522, 0.5552, 0.02989, 0.5794, 0.02905, 0.5809, 0.3514, 0.5552, 0.02989, 0.5466, 0.001582, 0.5658, 0.0009228, 0.5794, 0.02905, 0.8947, 0.1724, 0.9263, 0.1781, 0.921, 0.1856, 0.8919, 0.1764, 0.541, 0.9931, 0.5388, 0.9716, 0.5487, 0.9714, 0.5545, 0.9928, 0.5388, 0.9716, 0.5345, 0.3527, 0.5584, 0.3522, 0.5487, 0.9714, 0.5345, 0.3527, 0.5295, 0.0304, 0.5552, 0.02989, 0.5584, 0.3522, 0.5295, 0.0304, 0.5263, 0.001986, 0.5466, 0.001582, 0.5552, 0.02989, 0.8962, 0.1682, 0.929, 0.1701, 0.9263, 0.1781, 0.8947, 0.1724, 0.5272, 0.9932, 0.5286, 0.9716, 0.5388, 0.9716, 0.541, 0.9931, 0.5286, 0.9716, 0.5102, 0.3528, 0.5345, 0.3527, 0.5388, 0.9716, 0.5102, 0.3528, 0.5033, 0.03056, 0.5295, 0.0304, 0.5345, 0.3527, 0.5033, 0.03056, 0.5055, 0.002119, 0.5263, 0.001986, 0.5295, 0.0304, 0.8962, 0.1638, 0.929, 0.1619, 0.929, 0.1701, 0.8962, 0.1682, 0.5137, 0.9931, 0.5186, 0.9715, 0.5286, 0.9716, 0.5272, 0.9932, 0.5186, 0.9715, 0.4863, 0.3527, 0.5102, 0.3528, 0.5286, 0.9716, 0.4863, 0.3527, 0.4776, 0.03038, 0.5033, 0.03056, 0.5102, 0.3528, 0.4776, 0.03038, 0.4852, 0.001977, 0.5055, 0.002119, 0.5033, 0.03056, 0.8947, 0.1596, 0.9263, 0.1539, 0.929, 0.1619, 0.8962, 0.1638, 0.501, 0.9928, 0.5093, 0.9713, 0.5186, 0.9715, 0.5137, 0.9931, 0.5093, 0.9713, 0.4637, 0.3522, 0.4863, 0.3527, 0.5186, 0.9715, 0.4637, 0.3522, 0.4534, 0.02986, 0.4776, 0.03038, 0.4863, 0.3527, 0.4534, 0.02986, 0.466, 0.001564, 0.4852, 0.001977, 0.4776, 0.03038, 0.8919, 0.1556, 0.921, 0.1464, 0.9263, 0.1539, 0.8947, 0.1596, 0.4895, 0.9923, 0.5008, 0.971, 0.5093, 0.9713, 0.501, 0.9928, 0.5008, 0.971, 0.4435, 0.3514, 0.4637, 0.3522, 0.5093, 0.9713, 0.4435, 0.3514, 0.4316, 0.02902, 0.4534, 0.02986, 0.4637, 0.3522, 0.4316, 0.02902, 0.4487, 0.0008963, 0.466, 0.001564, 0.4534, 0.02986, 0.8879, 0.152, 0.9134, 0.1397, 0.921, 0.1464, 0.8919, 0.1556, 0.4798, 0.9917, 0.4936, 0.9706, 0.5008, 0.971, 0.4895, 0.9923, 0.07038, 0.0205, 0.02444, 0.6482, 0.007211, 0.6482, 0.06319, 0.02052, 0.02444, 0.6482, 0.01852, 0.9732, 0.0, 0.9732, 0.007211, 0.6482, 0.4131, 0.02789, 0.434, 0.0, 0.4487, 0.0008963, 0.4316, 0.02902, 0.8827, 0.149, 0.9036, 0.1339, 0.9134, 0.1397, 0.8879, 0.152, 0.07016, 2.02e-05, 0.07883, 0.02049, 0.07038, 0.0205, 0.05871, 3.967e-05, 0.07883, 0.02049, 0.04469, 0.6481, 0.02444, 0.6482, 0.07038, 0.0205, 0.04469, 0.6481, 0.0403, 0.9732, 0.01852, 0.9732, 0.02444, 0.6482, 0.0403, 0.9732, 0.05335, 1.0, 0.03608, 1.0, 0.01852, 0.9732, 0.8766, 0.1466, 0.8922, 0.1294, 0.9036, 0.1339, 0.8827, 0.149, 0.08289, 6.774e-06, 0.08822, 0.02048, 0.07883, 0.02049, 0.07016, 2.02e-05, 0.08822, 0.02048, 0.0672, 0.6481, 0.04469, 0.6481, 0.07883, 0.02049, 0.0672, 0.6481, 0.06449, 0.9731, 0.0403, 0.9732, 0.04469, 0.6481, 0.06449, 0.9731, 0.07253, 1.0, 0.05335, 1.0, 0.0403, 0.9732, 0.8699, 0.1449, 0.8795, 0.1263, 0.8922, 0.1294, 0.8766, 0.1466, 0.09639, 0.0, 0.09819, 0.02047, 0.08822, 0.02048, 0.08289, 6.774e-06, 0.09819, 0.02047, 0.09109, 0.6481, 0.0672, 0.6481, 0.08822, 0.02048, 0.09109, 0.6481, 0.09018, 0.9731, 0.06449, 0.9731, 0.0672, 0.6481, 0.09018, 0.9731, 0.09289, 0.9999, 0.07253, 1.0, 0.06449, 0.9731, 0.8627, 0.1441, 0.866, 0.1247, 0.8795, 0.1263, 0.8699, 0.1449, 0.1102, 0.0, 0.1084, 0.02047, 0.09819, 0.02047, 0.09639, 0.0, 0.1084, 0.02047, 0.1155, 0.6481, 0.09109, 0.6481, 0.09819, 0.02047, 0.1155, 0.6481, 0.1164, 0.9731, 0.09018, 0.9731, 0.09109, 0.6481, 0.1164, 0.9731, 0.1137, 0.9999, 0.09289, 0.9999, 0.09018, 0.9731, 0.8554, 0.1441, 0.8522, 0.1247, 0.866, 0.1247, 0.8627, 0.1441, 0.1237, 6.835e-06, 0.1183, 0.02048, 0.1084, 0.02047, 0.1102, 0.0, 0.1183, 0.02048, 0.1393, 0.6481, 0.1155, 0.6481, 0.1084, 0.02047, 0.1393, 0.6481, 0.1421, 0.9731, 0.1164, 0.9731, 0.1155, 0.6481, 0.1421, 0.9731, 0.134, 1.0, 0.1137, 0.9999, 0.1164, 0.9731, 0.8483, 0.1449, 0.8387, 0.1263, 0.8522, 0.1247, 0.8554, 0.1441, 0.1364, 2.02e-05, 0.1277, 0.02049, 0.1183, 0.02048, 0.1237, 6.835e-06, 0.1277, 0.02049, 0.1619, 0.6481, 0.1393, 0.6481, 0.1183, 0.02048, 0.1619, 0.6481, 0.1663, 0.9732, 0.1421, 0.9731, 0.1393, 0.6481, 0.1663, 0.9732, 0.1532, 1.0, 0.134, 1.0, 0.1421, 0.9731, 0.8415, 0.1466, 0.826, 0.1294, 0.8387, 0.1263, 0.8483, 0.1449, 0.1478, 3.973e-05, 0.1362, 0.0205, 0.1277, 0.02049, 0.1364, 2.02e-05, 0.1362, 0.0205, 0.1821, 0.6482, 0.1619, 0.6481, 0.1277, 0.02049, 0.1821, 0.6482, 0.188, 0.9732, 0.1663, 0.9732, 0.1619, 0.6481, 0.188, 0.9732, 0.1705, 1.0, 0.1532, 1.0, 0.1663, 0.9732, 0.8355, 0.149, 0.8145, 0.1339, 0.826, 0.1294, 0.8415, 0.1466, 0.6776, 0.000811, 0.6888, 0.02214, 0.6816, 0.02257, 0.6678, 0.001405, 0.1434, 0.02052, 0.1993, 0.6482, 0.1821, 0.6482, 0.1362, 0.0205, 0.1993, 0.6482, 0.2066, 0.9732, 0.188, 0.9732, 0.1821, 0.6482, 0.6197, 0.9641, 0.6367, 0.9923, 0.622, 0.9932, 0.6011, 0.9653, 0.8303, 0.152, 0.8048, 0.1397, 0.8145, 0.1339, 0.8355, 0.149, 0.689, 0.0003685, 0.6973, 0.02181, 0.6888, 0.02214, 0.6776, 0.000811, 0.6973, 0.02181, 0.6518, 0.641, 0.6315, 0.6417, 0.6888, 0.02214, 0.6518, 0.641, 0.6415, 0.9633, 0.6197, 0.9641, 0.6315, 0.6417, 0.6415, 0.9633, 0.654, 0.9916, 0.6367, 0.9923, 0.6197, 0.9641, 0.8262, 0.1556, 0.7971, 0.1464, 0.8048, 0.1397, 0.8303, 0.152, 0.7017, 9.453e-05, 0.7067, 0.02161, 0.6973, 0.02181, 0.689, 0.0003685, 0.7067, 0.02161, 0.6743, 0.6405, 0.6518, 0.641, 0.6973, 0.02181, 0.6743, 0.6405, 0.6657, 0.9628, 0.6415, 0.9633, 0.6518, 0.641, 0.6657, 0.9628, 0.6732, 0.9912, 0.654, 0.9916, 0.6415, 0.9633, 0.8234, 0.1596, 0.7919, 0.1539, 0.7971, 0.1464, 0.8262, 0.1556, 0.7153, 0.0, 0.7167, 0.02154, 0.7067, 0.02161, 0.7017, 9.453e-05, 0.7167, 0.02154, 0.6982, 0.6403, 0.6743, 0.6405, 0.7067, 0.02161, 0.6982, 0.6403, 0.6914, 0.9626, 0.6657, 0.9628, 0.6743, 0.6405, 0.6914, 0.9626, 0.6936, 0.991, 0.6732, 0.9912, 0.6657, 0.9628, 0.822, 0.1638, 0.7892, 0.1619, 0.7919, 0.1539, 0.8234, 0.1596, 0.729, 8.837e-05, 0.7268, 0.0216, 0.7167, 0.02154, 0.7153, 0.0, 0.7268, 0.0216, 0.7226, 0.6405, 0.6982, 0.6403, 0.7167, 0.02154, 0.7226, 0.6405, 0.7176, 0.9628, 0.6914, 0.9626, 0.6982, 0.6403, 0.7176, 0.9628, 0.7143, 0.9912, 0.6936, 0.991, 0.6914, 0.9626, 0.822, 0.1682, 0.7892, 0.1701, 0.7892, 0.1619, 0.822, 0.1638, 0.7425, 0.0003563, 0.7368, 0.0218, 0.7268, 0.0216, 0.729, 8.837e-05, 0.7368, 0.0218, 0.7465, 0.6409, 0.7226, 0.6405, 0.7268, 0.0216, 0.7465, 0.6409, 0.7432, 0.9633, 0.7176, 0.9628, 0.7226, 0.6405, 0.7432, 0.9633, 0.7347, 0.9916, 0.7143, 0.9912, 0.7176, 0.9628, 0.8234, 0.1724, 0.7919, 0.1781, 0.7892, 0.1701, 0.822, 0.1682, 0.7552, 0.0007934, 0.7462, 0.02212, 0.7368, 0.0218, 0.7425, 0.0003563, 0.7462, 0.02212, 0.7689, 0.6417, 0.7465, 0.6409, 0.7368, 0.0218, 0.7689, 0.6417, 0.7674, 0.9641, 0.7432, 0.9633, 0.7465, 0.6409, 0.7674, 0.9641, 0.7539, 0.9922, 0.7347, 0.9916, 0.7432, 0.9633, 0.8262, 0.1764, 0.7971, 0.1856, 0.7919, 0.1781, 0.8234, 0.1724, 0.7667, 0.001383, 0.7546, 0.02256, 0.7462, 0.02212, 0.7552, 0.0007934, 0.7546, 0.02256, 0.7892, 0.6428, 0.7689, 0.6417, 0.7462, 0.02212, 0.7892, 0.6428, 0.7892, 0.9652, 0.7674, 0.9641, 0.7689, 0.6417, 0.7892, 0.9652, 0.7711, 0.9931, 0.7539, 0.9922, 0.7674, 0.9641, 0.8303, 0.18, 0.8048, 0.1924, 0.7971, 0.1856, 0.8262, 0.1764, 0.2653, 0.001053, 0.2769, 0.0223, 0.2697, 0.02279, 0.2555, 0.00171, 0.2769, 0.0223, 0.231, 0.6422, 0.2138, 0.6434, 0.2697, 0.02279, 0.231, 0.6422, 0.2251, 0.9647, 0.2066, 0.9659, 0.2138, 0.6434, 0.2251, 0.9647, 0.2426, 0.9927, 0.228, 0.9937, 0.2066, 0.9659, 0.8355, 0.183, 0.8145, 0.1981, 0.8048, 0.1924, 0.8303, 0.18, 0.2767, 0.0005368, 0.2854, 0.02192, 0.2769, 0.0223, 0.2653, 0.001053, 0.2854, 0.02192, 0.2512, 0.6413, 0.231, 0.6422, 0.2769, 0.0223, 0.2512, 0.6413, 0.2468, 0.9637, 0.2251, 0.9647, 0.231, 0.6422, 0.2468, 0.9637, 0.2599, 0.9919, 0.2426, 0.9927, 0.2251, 0.9647, 0.8415, 0.1854, 0.826, 0.2026, 0.8145, 0.1981, 0.8355, 0.183, 0.2894, 0.0001812, 0.2948, 0.02166, 0.2854, 0.02192, 0.2767, 0.0005368, 0.2948, 0.02166, 0.2738, 0.6407, 0.2512, 0.6413, 0.2854, 0.02192, 0.2738, 0.6407, 0.271, 0.963, 0.2468, 0.9637, 0.2512, 0.6413, 0.271, 0.963, 0.2791, 0.9914, 0.2599, 0.9919, 0.2468, 0.9637, 0.8483, 0.1871, 0.8387, 0.2058, 0.826, 0.2026, 0.8415, 0.1854, 0.3029, 0.0, 0.3047, 0.02153, 0.2948, 0.02166, 0.2894, 0.0001812, 0.3047, 0.02153, 0.2976, 0.6404, 0.2738, 0.6407, 0.2948, 0.02166, 0.2976, 0.6404, 0.2967, 0.9627, 0.271, 0.963, 0.2738, 0.6407, 0.2967, 0.9627, 0.2994, 0.9911, 0.2791, 0.9914, 0.271, 0.963])
me_cylinder_002.materials.append(mat_material)
me_cylinder_002.use_remesh_preserve_volume = False
me_cylinder_002.use_remesh_preserve_attributes = False
me_cylinder_002.use_mirror_vertex_groups = False
me_cylinder_002.update()
arm_armature = bpy.data.armatures.new('Armature')  # bones are not reproduced

# ---- objects
ob_armature = bpy.data.objects.new('Armature', arm_armature)
ob_right = bpy.data.objects.new('right', me_cylinder_001)
ob_left = bpy.data.objects.new('left', me_cylinder)
ob_club = bpy.data.objects.new('club', me_cylinder_002)
ob_camera = bpy.data.objects.new('Camera', cam_camera)

# ---- transforms, parenting, visibility, modifiers, constraints
ob_armature.location = (-2.694, -5.96e-08, 0.1668)
ob_armature.rotation_mode = 'QUATERNION'
ob_armature.rotation_quaternion = (1.0, 0.0, 0.0, 0.0)
ob_armature.lineart.crease_threshold = 0.0
ob_right.parent = ob_armature
ob_right.matrix_parent_inverse = Matrix(((1.0, -6.75e-15, -1.51e-07, 1.575e-14), (6.75e-15, -1.0, 8.941e-08, -9.326e-15), (-1.51e-07, -8.941e-08, -1.0, 1.043e-07), (0.0, 0.0, 0.0, 1.0)))
ob_right.location = (0.0, 1.0, 0.0)
ob_right.rotation_mode = 'QUATERNION'
ob_right.rotation_quaternion = (1.0, 0.0, 0.0, 0.0)
ob_right.lineart.crease_threshold = 0.0
ob_left.parent = ob_armature
ob_left.location = (0.0, -1.0, 0.0)
ob_left.rotation_mode = 'QUATERNION'
ob_left.rotation_quaternion = (1.0, 0.0, 0.0, 0.0)
ob_left.lineart.crease_threshold = 0.0
ob_club.parent = ob_armature
ob_club.matrix_parent_inverse = Matrix(((0.2644, 3.151e-08, -0.9644, 0.8731), (0.9644, 1.15e-07, 0.2644, 1.447), (1.02e-07, -1.0, -3.385e-08, 2.208e-07), (0.0, 0.0, 0.0, 1.0)))
ob_club.location = (-1.627, 3.544e-08, 0.4594)
ob_club.rotation_mode = 'QUATERNION'
ob_club.rotation_quaternion = (1.0, 2.665e-15, -2.98e-08, 7.043e-15)
ob_club.scale = (1.0, 1.0, 1.0)
ob_club.lineart.crease_threshold = 0.0
ob_camera.location = (7.481, -6.508, 5.344)
ob_camera.rotation_euler = (1.109, 0.01082, 0.8149)
ob_camera.lock_rotations_4d = False
ob_camera.empty_display_type = 'ARROWS'
ob_camera.color = (0.0, 0.0, 0.0, 0.0)
ob_camera.display_type = 'WIRE'
ob_camera.lineart.crease_threshold = 0.0

# ---- collection membership
col_collection_1.objects.link(ob_armature)
col_collection_1.objects.link(ob_right)
col_collection_1.objects.link(ob_left)
col_collection_1.objects.link(ob_club)
col_collection_1.objects.link(ob_camera)

# ---- scene / render settings (as saved in the file)
scene.camera = ob_camera
scene.frame_start = 0; scene.frame_end = 350; scene.frame_set(250)
scene.render.engine = 'CYCLES'
scene.render.resolution_x = 1600
scene.render.resolution_y = 1200
scene.render.resolution_percentage = 50
scene.render.fps = 100
scene.render.dither_intensity = 0.0
scene.cycles.use_denoising = False
scene.cycles.samples = 10
scene.cycles.sampling_pattern = 'TABULATED_SOBOL'
scene.cycles.light_sampling_threshold = 0.0
scene.cycles.use_adaptive_sampling = False
scene.cycles.use_light_tree = False
scene.cycles.blur_glossy = 0.0
scene.cycles.pixel_filter_type = 'GAUSSIAN'
scene.cycles.sample_clamp_indirect = 0.0
scene.view_settings.view_transform = 'Standard'
bpy.context.view_layer.update()

# ---- added for rendering (the .blend has no usable light): sun
light_auto_sun = bpy.data.lights.new('AutoSun', 'SUN')
light_auto_sun.energy = 3.0
light_auto_sun.angle = 0.0523599
ob_auto_sun = bpy.data.objects.new('AutoSun', light_auto_sun)
scene.collection.objects.link(ob_auto_sun)
ob_auto_sun.rotation_euler = (0.872665, 0.174533, 0.523599)
bpy.context.view_layer.update()
